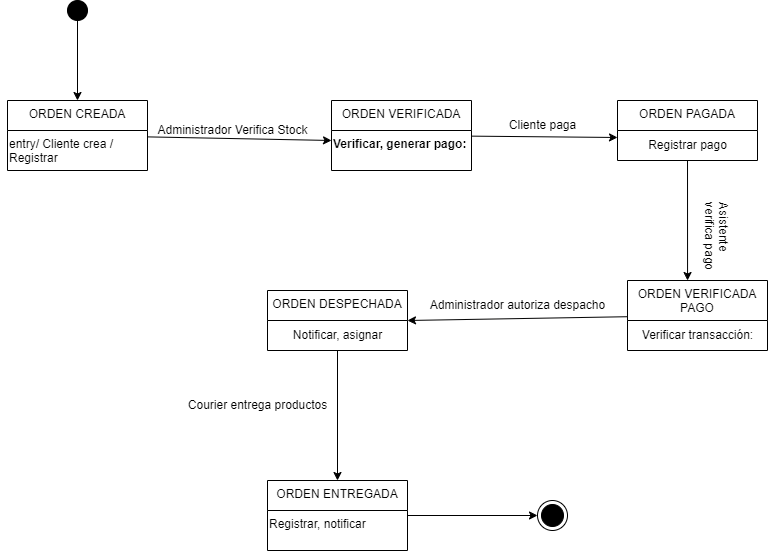

The diagram above was exported from draw.io. Its source (the exported page's mxGraphModel, read from the mxfile embedded in the PNG):
<mxGraphModel dx="1434" dy="792" grid="1" gridSize="10" guides="1" tooltips="1" connect="1" arrows="1" fold="1" page="1" pageScale="1" pageWidth="827" pageHeight="1169" math="0" shadow="0">
  <root>
    <mxCell id="0" />
    <mxCell id="1" parent="0" />
    <mxCell id="uE0LRMwb2F6dYLF5Jkl7-4" style="rounded=0;orthogonalLoop=1;jettySize=auto;html=1;" edge="1" parent="1" target="uE0LRMwb2F6dYLF5Jkl7-2">
      <mxGeometry relative="1" as="geometry">
        <mxPoint x="90" y="100" as="sourcePoint" />
      </mxGeometry>
    </mxCell>
    <mxCell id="uE0LRMwb2F6dYLF5Jkl7-31" style="rounded=0;orthogonalLoop=1;jettySize=auto;html=1;entryX=0;entryY=0.25;entryDx=0;entryDy=0;" edge="1" parent="1" source="uE0LRMwb2F6dYLF5Jkl7-2" target="uE0LRMwb2F6dYLF5Jkl7-41">
      <mxGeometry relative="1" as="geometry">
        <mxPoint x="340" y="230" as="targetPoint" />
      </mxGeometry>
    </mxCell>
    <mxCell id="uE0LRMwb2F6dYLF5Jkl7-2" value="ORDEN CREADA" style="swimlane;fontStyle=0;align=center;verticalAlign=top;childLayout=stackLayout;horizontal=1;startSize=30;horizontalStack=0;resizeParent=1;resizeParentMax=0;resizeLast=0;collapsible=0;marginBottom=0;html=1;whiteSpace=wrap;fillColor=none;" vertex="1" parent="1">
      <mxGeometry x="20" y="180" width="140" height="70" as="geometry" />
    </mxCell>
    <mxCell id="uE0LRMwb2F6dYLF5Jkl7-37" value="entry/ Cliente crea / Registrar" style="text;whiteSpace=wrap;html=1;" vertex="1" parent="uE0LRMwb2F6dYLF5Jkl7-2">
      <mxGeometry y="30" width="140" height="40" as="geometry" />
    </mxCell>
    <mxCell id="uE0LRMwb2F6dYLF5Jkl7-14" style="rounded=0;orthogonalLoop=1;jettySize=auto;html=1;entryX=0;entryY=0.233;entryDx=0;entryDy=0;entryPerimeter=0;" edge="1" parent="1" source="uE0LRMwb2F6dYLF5Jkl7-5" target="uE0LRMwb2F6dYLF5Jkl7-42">
      <mxGeometry relative="1" as="geometry">
        <mxPoint x="630" y="235" as="targetPoint" />
      </mxGeometry>
    </mxCell>
    <mxCell id="uE0LRMwb2F6dYLF5Jkl7-5" value="ORDEN VERIFICADA" style="swimlane;fontStyle=0;align=center;verticalAlign=top;childLayout=stackLayout;horizontal=1;startSize=30;horizontalStack=0;resizeParent=1;resizeParentMax=0;resizeLast=0;collapsible=0;marginBottom=0;html=1;whiteSpace=wrap;fillColor=none;" vertex="1" parent="1">
      <mxGeometry x="344" y="180" width="140" height="70" as="geometry" />
    </mxCell>
    <mxCell id="uE0LRMwb2F6dYLF5Jkl7-41" value="&lt;strong&gt;Verificar, generar pago:&lt;/strong&gt;&lt;span&gt; &lt;/span&gt;" style="text;whiteSpace=wrap;html=1;" vertex="1" parent="uE0LRMwb2F6dYLF5Jkl7-5">
      <mxGeometry y="30" width="140" height="40" as="geometry" />
    </mxCell>
    <mxCell id="uE0LRMwb2F6dYLF5Jkl7-6" value="ORDEN PAGADA" style="swimlane;fontStyle=0;align=center;verticalAlign=top;childLayout=stackLayout;horizontal=1;startSize=30;horizontalStack=0;resizeParent=1;resizeParentMax=0;resizeLast=0;collapsible=0;marginBottom=0;html=1;whiteSpace=wrap;fillColor=none;" vertex="1" parent="1">
      <mxGeometry x="630" y="180" width="140" height="60" as="geometry" />
    </mxCell>
    <mxCell id="uE0LRMwb2F6dYLF5Jkl7-42" value="Registrar pago" style="text;html=1;align=center;verticalAlign=middle;resizable=0;points=[];autosize=1;strokeColor=none;fillColor=none;" vertex="1" parent="uE0LRMwb2F6dYLF5Jkl7-6">
      <mxGeometry y="30" width="140" height="30" as="geometry" />
    </mxCell>
    <mxCell id="uE0LRMwb2F6dYLF5Jkl7-17" style="rounded=0;orthogonalLoop=1;jettySize=auto;html=1;entryX=1;entryY=0.5;entryDx=0;entryDy=0;" edge="1" parent="1" source="uE0LRMwb2F6dYLF5Jkl7-8" target="uE0LRMwb2F6dYLF5Jkl7-10">
      <mxGeometry relative="1" as="geometry">
        <mxPoint x="418" y="425" as="targetPoint" />
      </mxGeometry>
    </mxCell>
    <mxCell id="uE0LRMwb2F6dYLF5Jkl7-8" value="ORDEN VERIFICADA PAGO" style="swimlane;fontStyle=0;align=center;verticalAlign=top;childLayout=stackLayout;horizontal=1;startSize=40;horizontalStack=0;resizeParent=1;resizeParentMax=0;resizeLast=0;collapsible=0;marginBottom=0;html=1;whiteSpace=wrap;fillColor=none;" vertex="1" parent="1">
      <mxGeometry x="640" y="360" width="140" height="70" as="geometry" />
    </mxCell>
    <mxCell id="uE0LRMwb2F6dYLF5Jkl7-43" value="Verificar transacción:" style="text;html=1;align=center;verticalAlign=middle;resizable=0;points=[];autosize=1;strokeColor=none;fillColor=none;" vertex="1" parent="uE0LRMwb2F6dYLF5Jkl7-8">
      <mxGeometry y="40" width="140" height="30" as="geometry" />
    </mxCell>
    <mxCell id="uE0LRMwb2F6dYLF5Jkl7-26" style="edgeStyle=orthogonalEdgeStyle;rounded=0;orthogonalLoop=1;jettySize=auto;html=1;" edge="1" parent="1" source="uE0LRMwb2F6dYLF5Jkl7-10" target="uE0LRMwb2F6dYLF5Jkl7-11">
      <mxGeometry relative="1" as="geometry" />
    </mxCell>
    <mxCell id="uE0LRMwb2F6dYLF5Jkl7-10" value="ORDEN DESPECHADA" style="swimlane;fontStyle=0;align=center;verticalAlign=top;childLayout=stackLayout;horizontal=1;startSize=30;horizontalStack=0;resizeParent=1;resizeParentMax=0;resizeLast=0;collapsible=0;marginBottom=0;html=1;whiteSpace=wrap;fillColor=none;" vertex="1" parent="1">
      <mxGeometry x="280" y="370" width="140" height="60" as="geometry" />
    </mxCell>
    <mxCell id="uE0LRMwb2F6dYLF5Jkl7-44" value="Notificar, asignar" style="text;html=1;align=center;verticalAlign=middle;resizable=0;points=[];autosize=1;strokeColor=none;fillColor=none;" vertex="1" parent="uE0LRMwb2F6dYLF5Jkl7-10">
      <mxGeometry y="30" width="140" height="30" as="geometry" />
    </mxCell>
    <mxCell id="uE0LRMwb2F6dYLF5Jkl7-11" value="ORDEN ENTREGADA" style="swimlane;fontStyle=0;align=center;verticalAlign=top;childLayout=stackLayout;horizontal=1;startSize=30;horizontalStack=0;resizeParent=1;resizeParentMax=0;resizeLast=0;collapsible=0;marginBottom=0;html=1;whiteSpace=wrap;fillColor=none;" vertex="1" parent="1">
      <mxGeometry x="280" y="560" width="140" height="70" as="geometry" />
    </mxCell>
    <mxCell id="uE0LRMwb2F6dYLF5Jkl7-45" value="Registrar, notificar" style="text;whiteSpace=wrap;html=1;" vertex="1" parent="uE0LRMwb2F6dYLF5Jkl7-11">
      <mxGeometry y="30" width="140" height="40" as="geometry" />
    </mxCell>
    <mxCell id="uE0LRMwb2F6dYLF5Jkl7-13" value="Administrador Verifica Stock" style="text;html=1;align=center;verticalAlign=middle;resizable=0;points=[];autosize=1;strokeColor=none;fillColor=none;" vertex="1" parent="1">
      <mxGeometry x="160" y="195" width="170" height="30" as="geometry" />
    </mxCell>
    <mxCell id="uE0LRMwb2F6dYLF5Jkl7-15" style="rounded=0;orthogonalLoop=1;jettySize=auto;html=1;entryX=0.429;entryY=0;entryDx=0;entryDy=0;entryPerimeter=0;" edge="1" parent="1" source="uE0LRMwb2F6dYLF5Jkl7-6" target="uE0LRMwb2F6dYLF5Jkl7-8">
      <mxGeometry relative="1" as="geometry">
        <mxPoint x="690" y="370" as="targetPoint" />
      </mxGeometry>
    </mxCell>
    <mxCell id="uE0LRMwb2F6dYLF5Jkl7-19" value="Cliente paga" style="text;html=1;align=center;verticalAlign=middle;resizable=0;points=[];autosize=1;strokeColor=none;fillColor=none;" vertex="1" parent="1">
      <mxGeometry x="510" y="190" width="90" height="30" as="geometry" />
    </mxCell>
    <mxCell id="uE0LRMwb2F6dYLF5Jkl7-23" value="Asistente verifica pago" style="text;whiteSpace=wrap;html=1;rotation=90;" vertex="1" parent="1">
      <mxGeometry x="680" y="300" width="90" height="50" as="geometry" />
    </mxCell>
    <mxCell id="uE0LRMwb2F6dYLF5Jkl7-24" value="Administrador autoriza despacho" style="text;html=1;align=center;verticalAlign=middle;resizable=0;points=[];autosize=1;strokeColor=none;fillColor=none;" vertex="1" parent="1">
      <mxGeometry x="430" y="370" width="200" height="30" as="geometry" />
    </mxCell>
    <mxCell id="uE0LRMwb2F6dYLF5Jkl7-25" value="Courier entrega productos" style="text;html=1;align=center;verticalAlign=middle;resizable=0;points=[];autosize=1;strokeColor=none;fillColor=none;" vertex="1" parent="1">
      <mxGeometry x="190" y="470" width="160" height="30" as="geometry" />
    </mxCell>
    <mxCell id="uE0LRMwb2F6dYLF5Jkl7-30" value="" style="rounded=0;orthogonalLoop=1;jettySize=auto;html=1;entryX=0;entryY=0.5;entryDx=0;entryDy=0;" edge="1" parent="1" source="uE0LRMwb2F6dYLF5Jkl7-2">
      <mxGeometry relative="1" as="geometry">
        <mxPoint x="20" y="225" as="targetPoint" />
        <mxPoint x="160" y="235" as="sourcePoint" />
      </mxGeometry>
    </mxCell>
    <mxCell id="uE0LRMwb2F6dYLF5Jkl7-32" value="" style="ellipse;fillColor=strokeColor;html=1;" vertex="1" parent="1">
      <mxGeometry x="80" y="80" width="20" height="20" as="geometry" />
    </mxCell>
    <mxCell id="uE0LRMwb2F6dYLF5Jkl7-33" value="" style="ellipse;html=1;shape=endState;fillColor=strokeColor;" vertex="1" parent="1">
      <mxGeometry x="550" y="580" width="30" height="30" as="geometry" />
    </mxCell>
    <mxCell id="uE0LRMwb2F6dYLF5Jkl7-34" style="rounded=0;orthogonalLoop=1;jettySize=auto;html=1;entryX=0;entryY=0.5;entryDx=0;entryDy=0;" edge="1" parent="1" source="uE0LRMwb2F6dYLF5Jkl7-11" target="uE0LRMwb2F6dYLF5Jkl7-33">
      <mxGeometry relative="1" as="geometry" />
    </mxCell>
  </root>
</mxGraphModel>